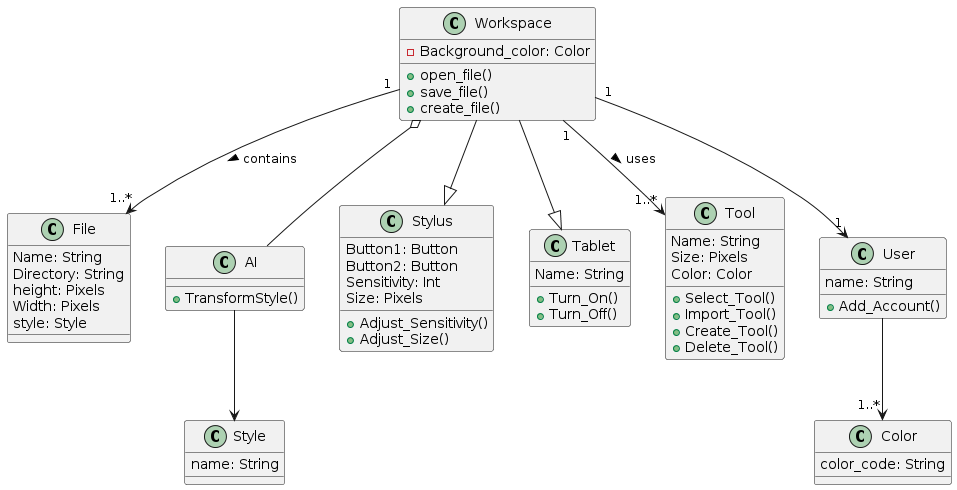

The diagram above was rendered by PlantUML. Its source (embedded in the PNG):
@startuml
class Workspace {
  - Background_color: Color
  + open_file()
  + save_file()
  + create_file()
}

class File {
  {field} Name: String
  {field} Directory: String
  {field} height: Pixels
  {field} Width: Pixels
  {field} style: Style
}

class AI {
  + TransformStyle()
}

class Style {
  {field} name: String
}

Workspace "1" --> "1..*" File : contains >
Workspace o-- AI
AI --> Style

class Stylus {
  {field} Button1: Button
  {field} Button2: Button
  {field} Sensitivity: Int
  {field} Size: Pixels
  + Adjust_Sensitivity()
  + Adjust_Size()
}

class Tablet {
  {field} Name: String
  + Turn_On()
  + Turn_Off()
}

Workspace "1" --> "1..*" Tool : uses >
class Tool {
  {field} Name: String
  {field} Size: Pixels
  {field} Color: Color
  + Select_Tool()
  + Import_Tool()
  + Create_Tool()
  + Delete_Tool()
}

Workspace --|> Stylus
Workspace --|> Tablet

class User {
  {field} name: String
  + Add_Account()
}

Workspace "1" --> "1" User
User --> "1..*" Color

class Color {
  {field} color_code: String
}
@enduml